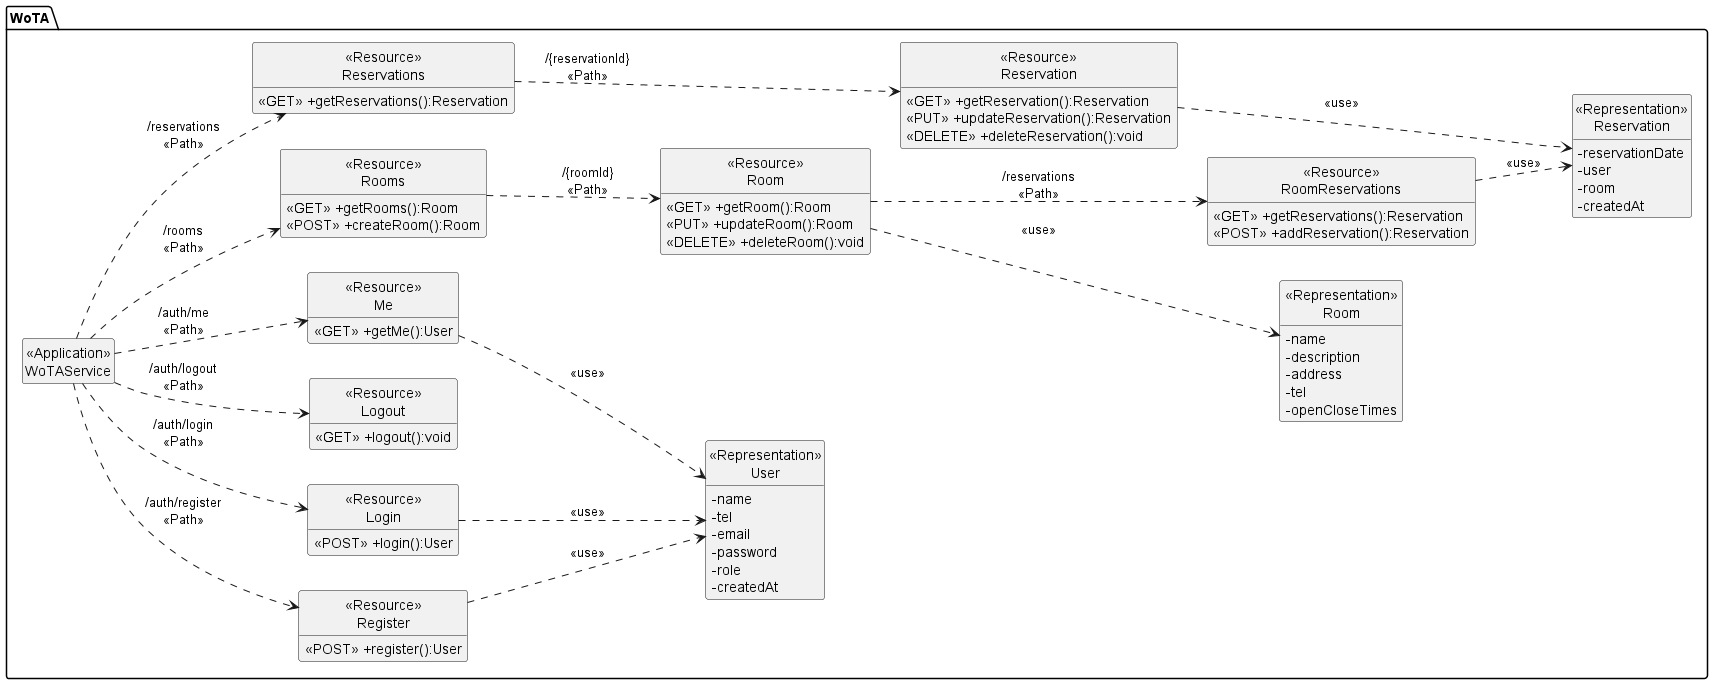

The diagram above was rendered by PlantUML. Its source (embedded in the PNG):
@startuml WoTA_Class_UMLProfile
' WoTA - Class Diagram (UML Profile for REST API), same notation as the course VacQ diagram:
' <<Application>> --<<Path>>--> <<Resource>> (operations: <<HTTP verb>> +controllerMethod(): ReturnType)
' --<<use>>--> <<Representation>> (Mongoose model / MongoDB collection fields).
' This diagram covers FR1-FR9. The second diagram below shows the full API including extra credits.
left to right direction
hide circle
hide empty members
skinparam classAttributeIconSize 0
package "WoTA"{
    class "<<Application>>\nWoTAService" as WoTAService{}

    class "<<Resource>>\nRegister" as ResourceRegister{
        <<POST>> +register():User
    }

    class "<<Resource>>\nLogin" as ResourceLogin{
        <<POST>> +login():User
    }

    class "<<Resource>>\nLogout" as ResourceLogout{
        <<GET>> +logout():void
    }

    class "<<Resource>>\nMe" as ResourceMe{
        <<GET>> +getMe():User
    }

    class "<<Representation>>\nUser" as RepresentationUser{
        -name
        -tel
        -email
        -password
        -role
        -createdAt
    }

    class "<<Resource>>\nRooms" as ResourceRooms{
        <<GET>> +getRooms():Room
        <<POST>> +createRoom():Room
    }

    class "<<Resource>>\nRoom" as ResourceRoom{
        <<GET>> +getRoom():Room
        <<PUT>> +updateRoom():Room
        <<DELETE>> +deleteRoom():void
    }

    class "<<Representation>>\nRoom" as RepresentationRoom{
        -name
        -description
        -address
        -tel
        -openCloseTimes
    }

    class "<<Resource>>\nRoomReservations" as ResourceRoomReservations{
        <<GET>> +getReservations():Reservation
        <<POST>> +addReservation():Reservation
    }

    class "<<Resource>>\nReservations" as ResourceReservations{
        <<GET>> +getReservations():Reservation
    }

    class "<<Resource>>\nReservation" as ResourceReservation{
        <<GET>> +getReservation():Reservation
        <<PUT>> +updateReservation():Reservation
        <<DELETE>> +deleteReservation():void
    }

    class "<<Representation>>\nReservation" as RepresentationReservation{
        -reservationDate
        -user
        -room
        -createdAt
    }
}

WoTAService ..> ResourceRegister:"/auth/register\n<<Path>>"
WoTAService ..> ResourceLogin:"/auth/login\n<<Path>>"
WoTAService ..> ResourceLogout:"/auth/logout\n<<Path>>"
WoTAService ..> ResourceMe:"/auth/me\n<<Path>>"
ResourceRegister ..> RepresentationUser:"<<use>>"
ResourceLogin ..> RepresentationUser:"<<use>>"
ResourceMe ..> RepresentationUser:"<<use>>"

WoTAService ..> ResourceRooms:"/rooms\n<<Path>>"
ResourceRooms ..> ResourceRoom:"/{roomId}\n<<Path>>"
ResourceRoom ..> RepresentationRoom:"<<use>>"
ResourceRoom ..> ResourceRoomReservations:"/reservations\n<<Path>>"

WoTAService ..> ResourceReservations:"/reservations\n<<Path>>"
ResourceReservations ..> ResourceReservation:"/{reservationId}\n<<Path>>"
ResourceReservation ..> RepresentationReservation:"<<use>>"
ResourceRoomReservations ..> RepresentationReservation:"<<use>>"

@enduml